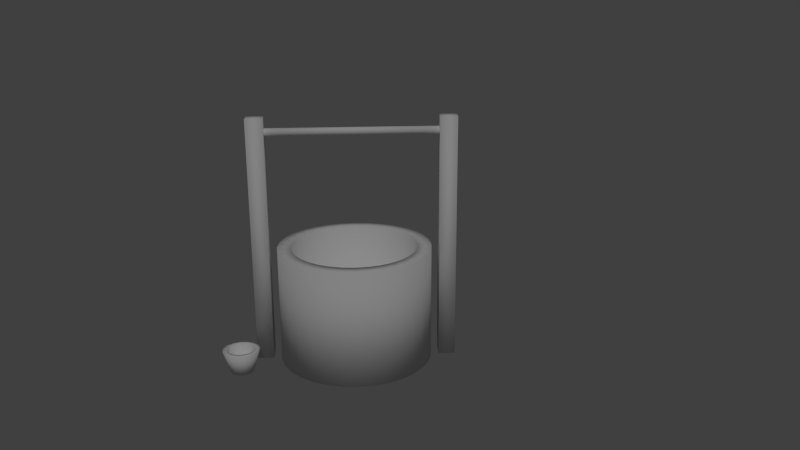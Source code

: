 # Source: brunnen.blend  (saved by Blender 2.76.0; exported with 4.5.12 LTS)
import bpy
from mathutils import Matrix  # noqa: F401  (used for matrix-valued properties, if any)

bpy.ops.wm.read_factory_settings(use_empty=True)
scene = bpy.context.scene
scene.name = 'Scene'

# ---- collections
col_collection_1 = bpy.data.collections.new('Collection 1'); scene.collection.children.link(col_collection_1)

# ---- materials (node trees are filled in below, after node groups)
mat_stone = bpy.data.materials.new('stone')
mat_stone.alpha_threshold = 0.0
mat_stone.use_transparent_shadow = False
mat_stone.roughness = 0.5
mat_stone.line_color = (0.0, 0.0, 0.0, 1.0)
mat_wood = bpy.data.materials.new('wood')
mat_wood.alpha_threshold = 0.0
mat_wood.use_transparent_shadow = False
mat_wood.roughness = 0.5
mat_wood.line_color = (0.0, 0.0, 0.0, 1.0)

# ---- material node trees

# ---- world
world_world = bpy.data.worlds.new('World'); scene.world = world_world
world_world.color = (0.05088, 0.05088, 0.05088)
world_world.use_sun_shadow = False
world_world.sun_shadow_jitter_overblur = 0.0
world_world.cycles.sampling_method = 'MANUAL'
world_world.cycles.sample_map_resolution = 256

# ---- cameras
cam_camera = bpy.data.cameras.new('Camera')
cam_camera.clip_end = 100.0
cam_camera.lens = 35.0
cam_camera.sensor_width = 32.0
cam_camera.sensor_height = 18.0
cam_camera.dof.focus_distance = 0.0
cam_camera.dof.aperture_fstop = 128.0

# ---- lights
light_point = bpy.data.lights.new('Point', 'SUN')
light_point.transmission_factor = 0.0
light_point.angle = 0.1993
light_point.energy = 0.74
light_point.shadow_buffer_clip_start = 0.5
light_point.shadow_soft_size = 0.1
light_point.shadow_cascade_max_distance = 1000.0
light_point.cycles.use_multiple_importance_sampling = False

# ---- meshes
me_mesh = bpy.data.meshes.new('Mesh')
me_mesh.from_pydata([(0.0, 1.0, 0.0), (0.1951, 0.9808, 0.0), (0.3827, 0.9239, 0.0), (0.5556, 0.8315, 0.0), (0.7071, 0.7071, 0.0), (0.8315, 0.5556, 0.0), (0.9239, 0.3827, 0.0), (0.9808, 0.1951, 0.0), (1.0, 9.656e-07, 0.0), (0.9808, -0.1951, 0.0), (0.9239, -0.3827, 0.0), (0.8315, -0.5556, 0.0), (0.7071, -0.7071, 0.0), (0.5556, -0.8315, 0.0), (0.3827, -0.9239, 0.0), (0.1951, -0.9808, 0.0), (3.258e-07, -1.0, 0.0), (-0.1951, -0.9808, 0.0), (-0.3827, -0.9239, 0.0), (-0.5556, -0.8315, 0.0), (-0.7071, -0.7071, 0.0), (-0.8315, -0.5556, 0.0), (-0.9239, -0.3827, 0.0), (-0.9808, -0.1951, 0.0), (-1.0, 7.55e-08, 0.0), (-0.9808, 0.1951, 0.0), (-0.9239, 0.3827, 0.0), (-0.8315, 0.5556, 0.0), (-0.7071, 0.7071, 0.0), (-0.5556, 0.8315, 0.0), (-0.3827, 0.9239, 0.0), (-0.1951, 0.9808, 0.0), (0.0, 1.0, 1.505), (0.1951, 0.9808, 1.505), (0.3827, 0.9239, 1.505), (0.5556, 0.8315, 1.505), (0.7071, 0.7071, 1.505), (0.8315, 0.5556, 1.505), (0.9239, 0.3827, 1.505), (0.9808, 0.1951, 1.505), (1.0, 9.656e-07, 1.505), (0.9808, -0.1951, 1.505), (0.9239, -0.3827, 1.505), (0.8315, -0.5556, 1.505), (0.7071, -0.7071, 1.505), (0.5556, -0.8315, 1.505), (0.3827, -0.9239, 1.505), (0.1951, -0.9808, 1.505), (3.258e-07, -1.0, 1.505), (-0.1951, -0.9808, 1.505), (-0.3827, -0.9239, 1.505), (-0.5556, -0.8315, 1.505), (-0.7071, -0.7071, 1.505), (-0.8315, -0.5556, 1.505), (-0.9239, -0.3827, 1.505), (-0.9808, -0.1951, 1.505), (-1.0, 7.55e-08, 1.505), (-0.9808, 0.1951, 1.505), (-0.9239, 0.3827, 1.505), (-0.8315, 0.5556, 1.505), (-0.7071, 0.7071, 1.505), (-0.5556, 0.8315, 1.505), (-0.3827, 0.9239, 1.505), (-0.1951, 0.9808, 1.505), (2.81e-08, 0.8122, 1.505), (0.1584, 0.7966, 1.505), (0.3108, 0.7504, 1.505), (0.4512, 0.6753, 1.505), (0.5743, 0.5743, 1.505), (0.6753, 0.4512, 1.505), (0.7504, 0.3108, 1.505), (0.7966, 0.1584, 1.505), (0.8122, 8.123e-07, 1.505), (0.7966, -0.1584, 1.505), (0.7504, -0.3108, 1.505), (0.6753, -0.4512, 1.505), (0.5743, -0.5743, 1.505), (0.4512, -0.6753, 1.505), (0.3108, -0.7504, 1.505), (0.1584, -0.7966, 1.505), (2.566e-07, -0.8122, 1.505), (-0.1584, -0.7966, 1.505), (-0.3108, -0.7504, 1.505), (-0.4512, -0.6753, 1.505), (-0.5743, -0.5743, 1.505), (-0.6753, -0.4512, 1.505), (-0.7504, -0.3108, 1.505), (-0.7966, -0.1584, 1.505), (-0.8122, 7.638e-08, 1.505), (-0.7966, 0.1584, 1.505), (-0.7504, 0.3108, 1.505), (-0.6753, 0.4512, 1.505), (-0.5727, 0.5765, 1.505), (-0.4512, 0.6753, 1.505), (-0.3108, 0.7504, 1.505), (-0.1584, 0.7966, 1.505), (-1.168e-07, 0.8122, 0.2541), (0.1584, 0.7966, 0.2541), (0.3108, 0.7504, 0.2541), (0.4512, 0.6753, 0.2541), (0.5743, 0.5743, 0.2541), (0.6753, 0.4512, 0.2541), (0.7504, 0.3108, 0.2541), (0.7966, 0.1584, 0.2541), (0.8122, 8.123e-07, 0.2541), (0.7966, -0.1584, 0.2541), (0.7504, -0.3108, 0.2541), (0.6753, -0.4512, 0.2541), (0.5743, -0.5743, 0.2541), (0.4512, -0.6753, 0.2541), (0.3108, -0.7504, 0.2541), (0.1584, -0.7966, 0.2541), (1.117e-07, -0.8122, 0.2541), (-0.1584, -0.7966, 0.2541), (-0.3108, -0.7504, 0.2541), (-0.4512, -0.6753, 0.2541), (-0.5743, -0.5743, 0.2541), (-0.6753, -0.4512, 0.2541), (-0.7504, -0.3108, 0.2541), (-0.7966, -0.1584, 0.2541), (-0.8122, 7.638e-08, 0.2541), (-0.7966, 0.1584, 0.2541), (-0.7504, 0.3108, 0.2541), (-0.6753, 0.4512, 0.2541), (-0.5727, 0.5765, 0.2541), (-0.4512, 0.6753, 0.2541), (-0.3108, 0.7504, 0.2541), (-0.1584, 0.7966, 0.2541), (-1.092, -0.12, 0.0), (-1.308, -0.12, 0.0), (-1.092, 0.12, 0.0), (-1.308, 0.12, 0.0), (-1.092, -0.12, 3.2), (-1.308, -0.12, 3.2), (-1.092, 0.12, 3.2), (-1.308, 0.12, 3.2), (1.308, -0.12, 0.0), (1.092, -0.12, 0.0), (1.308, 0.12, 0.0), (1.092, 0.12, 0.0), (1.308, -0.12, 3.2), (1.092, -0.12, 3.2), (1.308, 0.12, 3.2), (1.092, 0.12, 3.2), (-1.106, -0.004415, 2.962), (1.094, -0.004415, 2.962), (-1.106, -0.0338, 2.972), (1.094, -0.0338, 2.972), (-1.106, -0.05197, 2.997), (1.094, -0.05197, 2.997), (-1.106, -0.05197, 3.028), (1.094, -0.05197, 3.028), (-1.106, -0.0338, 3.053), (1.094, -0.0338, 3.053), (-1.106, -0.004415, 3.062), (1.094, -0.004415, 3.062), (-1.106, 0.02497, 3.053), (1.094, 0.02497, 3.053), (-1.106, 0.04314, 3.028), (1.094, 0.04314, 3.028), (-1.106, 0.04314, 2.997), (1.094, 0.04314, 2.997), (-1.106, 0.02497, 2.972), (1.094, 0.02497, 2.972), (1.471, 0.6085, 0.0001622), (1.41, 0.5956, 0.0001622), (1.359, 0.5589, 0.0001622), (1.328, 0.5049, 0.0001622), (1.322, 0.4428, 0.0001622), (1.341, 0.3835, 0.0001622), (1.383, 0.3372, 0.0001622), (1.44, 0.3118, 0.0001622), (1.502, 0.3118, 0.0001622), (1.559, 0.3372, 0.0001622), (1.601, 0.3835, 0.0001622), (1.62, 0.4428, 0.0001622), (1.613, 0.5049, 0.0001622), (1.582, 0.5589, 0.0001622), (1.532, 0.5956, 0.0001622), (1.471, 0.6985, 0.3002), (1.373, 0.6778, 0.3002), (1.292, 0.6191, 0.3002), (1.243, 0.5327, 0.3002), (1.232, 0.4334, 0.3002), (1.263, 0.3385, 0.3002), (1.33, 0.2644, 0.3002), (1.421, 0.2238, 0.3002), (1.521, 0.2238, 0.3002), (1.612, 0.2644, 0.3002), (1.679, 0.3385, 0.3002), (1.709, 0.4334, 0.3002), (1.699, 0.5327, 0.3002), (1.649, 0.6191, 0.3002), (1.568, 0.6778, 0.3002), (1.401, 0.6144, 0.3002), (1.471, 0.6291, 0.3002), (1.344, 0.5727, 0.3002), (1.309, 0.5112, 0.3002), (1.301, 0.4407, 0.3002), (1.323, 0.3732, 0.3002), (1.37, 0.3205, 0.3002), (1.435, 0.2916, 0.3002), (1.506, 0.2916, 0.3002), (1.571, 0.3205, 0.3002), (1.619, 0.3732, 0.3002), (1.64, 0.4407, 0.3002), (1.633, 0.5112, 0.3002), (1.598, 0.5727, 0.3002), (1.54, 0.6144, 0.3002), (1.415, 0.5832, 0.1002), (1.471, 0.595, 0.1002), (1.369, 0.5499, 0.1002), (1.341, 0.5007, 0.1002), (1.335, 0.4443, 0.1002), (1.353, 0.3903, 0.1002), (1.391, 0.3481, 0.1002), (1.442, 0.325, 0.1002), (1.499, 0.325, 0.1002), (1.551, 0.3481, 0.1002), (1.589, 0.3903, 0.1002), (1.607, 0.4443, 0.1002), (1.601, 0.5007, 0.1002), (1.572, 0.5499, 0.1002), (1.526, 0.5832, 0.1002)], [], [(0, 1, 2, 3, 4, 5, 6, 7, 8, 9, 10, 11, 12, 13, 14, 15, 16, 17, 18, 19, 20, 21, 22, 23, 24, 25, 26, 27, 28, 29, 30, 31), (87, 86, 118, 119), (31, 30, 62, 63), (20, 19, 51, 52), (9, 8, 40, 41), (29, 28, 60, 61), (18, 17, 49, 50), (7, 6, 38, 39), (27, 26, 58, 59), (5, 4, 36, 37), (16, 15, 47, 48), (25, 24, 56, 57), (3, 2, 34, 35), (14, 13, 45, 46), (23, 22, 54, 55), (1, 0, 32, 33), (12, 11, 43, 44), (0, 31, 63, 32), (21, 20, 52, 53), (10, 9, 41, 42), (30, 29, 61, 62), (19, 18, 50, 51), (8, 7, 39, 40), (28, 27, 59, 60), (17, 16, 48, 49), (6, 5, 37, 38), (26, 25, 57, 58), (4, 3, 35, 36), (15, 14, 46, 47), (24, 23, 55, 56), (2, 1, 33, 34), (13, 12, 44, 45), (22, 21, 53, 54), (11, 10, 42, 43), (64, 65, 33, 32), (65, 66, 34, 33), (66, 67, 35, 34), (67, 68, 36, 35), (68, 69, 37, 36), (69, 70, 38, 37), (70, 71, 39, 38), (71, 72, 40, 39), (72, 73, 41, 40), (73, 74, 42, 41), (74, 75, 43, 42), (75, 76, 44, 43), (76, 77, 45, 44), (77, 78, 46, 45), (78, 79, 47, 46), (79, 80, 48, 47), (80, 81, 49, 48), (81, 82, 50, 49), (82, 83, 51, 50), (83, 84, 52, 51), (84, 85, 53, 52), (85, 86, 54, 53), (86, 87, 55, 54), (87, 88, 56, 55), (88, 89, 57, 56), (89, 90, 58, 57), (90, 91, 59, 58), (91, 92, 60, 59), (92, 93, 61, 60), (93, 94, 62, 61), (94, 95, 63, 62), (95, 64, 32, 63), (96, 127, 126, 125, 124, 123, 122, 121, 120, 119, 118, 117, 116, 115, 114, 113, 112, 111, 110, 109, 108, 107, 106, 105, 104, 103, 102, 101, 100, 99, 98, 97), (65, 64, 96, 97), (76, 75, 107, 108), (64, 95, 127, 96), (85, 84, 116, 117), (74, 73, 105, 106), (94, 93, 125, 126), (83, 82, 114, 115), (72, 71, 103, 104), (92, 91, 123, 124), (81, 80, 112, 113), (70, 69, 101, 102), (90, 89, 121, 122), (68, 67, 99, 100), (79, 78, 110, 111), (88, 87, 119, 120), (66, 65, 97, 98), (77, 76, 108, 109), (86, 85, 117, 118), (75, 74, 106, 107), (95, 94, 126, 127), (84, 83, 115, 116), (73, 72, 104, 105), (93, 92, 124, 125), (82, 81, 113, 114), (71, 70, 102, 103), (91, 90, 122, 123), (69, 68, 100, 101), (80, 79, 111, 112), (89, 88, 120, 121), (67, 66, 98, 99), (78, 77, 109, 110), (129, 131, 130, 128), (133, 132, 134, 135), (128, 130, 134, 132), (131, 129, 133, 135), (130, 131, 135, 134), (129, 128, 132, 133), (136, 138, 142, 140), (139, 137, 141, 143), (138, 139, 143, 142), (137, 136, 140, 141), (141, 140, 142, 143), (137, 139, 138, 136), (144, 145, 147, 146), (146, 147, 149, 148), (148, 149, 151, 150), (150, 151, 153, 152), (152, 153, 155, 154), (154, 155, 157, 156), (156, 157, 159, 158), (158, 159, 161, 160), (147, 145, 163, 161, 159, 157, 155, 153, 151, 149), (162, 163, 145, 144), (160, 161, 163, 162), (144, 146, 148, 150, 152, 154, 156, 158, 160, 162), (165, 164, 178, 177, 176, 175, 174, 173, 172, 171, 170, 169, 168, 167, 166), (208, 195, 210, 223), (178, 164, 179, 193), (177, 178, 193, 192), (176, 177, 192, 191), (175, 176, 191, 190), (174, 175, 190, 189), (173, 174, 189, 188), (172, 173, 188, 187), (171, 172, 187, 186), (170, 171, 186, 185), (169, 170, 185, 184), (168, 169, 184, 183), (167, 168, 183, 182), (166, 167, 182, 181), (165, 166, 181, 180), (164, 165, 180, 179), (194, 195, 179, 180), (196, 194, 180, 181), (197, 196, 181, 182), (198, 197, 182, 183), (199, 198, 183, 184), (200, 199, 184, 185), (201, 200, 185, 186), (202, 201, 186, 187), (203, 202, 187, 188), (204, 203, 188, 189), (205, 204, 189, 190), (206, 205, 190, 191), (207, 206, 191, 192), (208, 207, 192, 193), (195, 208, 193, 179), (209, 211, 212, 213, 214, 215, 216, 217, 218, 219, 220, 221, 222, 223, 210), (207, 208, 223, 222), (206, 207, 222, 221), (205, 206, 221, 220), (204, 205, 220, 219), (203, 204, 219, 218), (202, 203, 218, 217), (201, 202, 217, 216), (200, 201, 216, 215), (199, 200, 215, 214), (198, 199, 214, 213), (197, 198, 213, 212), (196, 197, 212, 211), (194, 196, 211, 209), (195, 194, 209, 210)])
me_mesh.polygons.foreach_set('use_smooth', [True] * 169)
me_mesh.polygons.foreach_set('material_index', [0, 0, 0, 0, 0, 0, 0, 0, 0, 0, 0, 0, 0, 0, 0, 0, 0, 0, 0, 0, 0, 0, 0, 0, 0, 0, 0, 0, 0, 0, 0, 0, 0, 0, 0, 0, 0, 0, 0, 0, 0, 0, 0, 0, 0, 0, 0, 0, 0, 0, 0, 0, 0, 0, 0, 0, 0, 0, 0, 0, 0, 0, 0, 0, 0, 0, 0, 0, 0, 0, 0, 0, 0, 0, 0, 0, 0, 0, 0, 0, 0, 0, 0, 0, 0, 0, 0, 0, 0, 0, 0, 0, 0, 0, 0, 0, 0, 0, 1, 1, 1, 1, 1, 1, 1, 1, 1, 1, 1, 1, 1, 1, 1, 1, 1, 1, 1, 1, 0, 1, 1, 0, 1, 1, 1, 1, 1, 1, 1, 1, 1, 1, 1, 1, 1, 1, 1, 1, 1, 1, 1, 1, 1, 1, 1, 1, 1, 1, 1, 1, 1, 1, 1, 1, 1, 1, 1, 1, 1, 1, 1, 1, 1, 1, 1, 1, 1, 1, 1])
_uv = me_mesh.uv_layers.new(name='UVMap')
_uv.uv.foreach_set('vector', [0.4637, 0.3856, 0.4855, 0.4002, 0.504, 0.4188, 0.5186, 0.4406, 0.5287, 0.4648, 0.5338, 0.4906, 0.5338, 0.5168, 0.5287, 0.5426, 0.5186, 0.5668, 0.504, 0.5886, 0.4855, 0.6072, 0.4637, 0.6218, 0.4394, 0.6318, 0.4137, 0.6369, 0.3874, 0.6369, 0.3617, 0.6318, 0.3375, 0.6218, 0.3156, 0.6072, 0.2971, 0.5886, 0.2825, 0.5668, 0.2725, 0.5426, 0.2673, 0.5168, 0.2673, 0.4906, 0.2725, 0.4648, 0.2825, 0.4406, 0.2971, 0.4188, 0.3156, 0.4002, 0.3375, 0.3856, 0.3617, 0.3756, 0.3874, 0.3705, 0.4137, 0.3705, 0.4394, 0.3756, 0.1495, 0.3699, 0.1282, 0.3699, 0.1282, 0.2024, 0.1495, 0.2024, 0.3939, 0.2018, 0.3677, 0.2018, 0.3677, 0.0003008, 0.3939, 0.0003009, 0.1053, 0.2018, 0.07902, 0.2018, 0.07903, 0.0002976, 0.1053, 0.0002979, 0.6564, 0.2018, 0.6301, 0.2018, 0.6301, 0.0002991, 0.6564, 0.0002987, 0.3414, 0.2018, 0.3152, 0.2018, 0.3152, 0.0003004, 0.3415, 0.0003007, 0.05278, 0.2018, 0.02654, 0.2018, 0.02654, 0.0002972, 0.05278, 0.0002974, 0.6039, 0.2018, 0.5776, 0.2018, 0.5776, 0.0003, 0.6039, 0.0002996, 0.289, 0.2018, 0.2627, 0.2018, 0.2627, 0.0002999, 0.289, 0.0003002, 0.5514, 0.2018, 0.5251, 0.2018, 0.5251, 0.0003006, 0.5514, 0.0003003, 0.8401, 0.2018, 0.8138, 0.2018, 0.8138, 0.0002974, 0.8401, 0.0002973, 0.2365, 0.2018, 0.2102, 0.2018, 0.2102, 0.0002991, 0.2365, 0.0002995, 0.4989, 0.2018, 0.4727, 0.2018, 0.4727, 0.0003009, 0.4989, 0.0003008, 0.7876, 0.2018, 0.7613, 0.2018, 0.7613, 0.0002976, 0.7876, 0.0002975, 0.184, 0.2018, 0.1578, 0.2018, 0.1578, 0.0002985, 0.184, 0.0002988, 0.4464, 0.2018, 0.4202, 0.2018, 0.4202, 0.000301, 0.4464, 0.000301, 0.7351, 0.2018, 0.7088, 0.2018, 0.7088, 0.000298, 0.7351, 0.0002978, 0.4202, 0.2018, 0.3939, 0.2018, 0.3939, 0.0003009, 0.4202, 0.000301, 0.1315, 0.2018, 0.1053, 0.2018, 0.1053, 0.0002979, 0.1315, 0.0002982, 0.6826, 0.2018, 0.6564, 0.2018, 0.6564, 0.0002987, 0.6826, 0.0002983, 0.3677, 0.2018, 0.3414, 0.2018, 0.3415, 0.0003007, 0.3677, 0.0003008, 0.07902, 0.2018, 0.05278, 0.2018, 0.05278, 0.0002974, 0.07903, 0.0002976, 0.6301, 0.2018, 0.6039, 0.2018, 0.6039, 0.0002996, 0.6301, 0.0002991, 0.3152, 0.2018, 0.289, 0.2018, 0.289, 0.0003002, 0.3152, 0.0003004, 0.02654, 0.2018, 0.000297, 0.2018, 0.0002985, 0.000297, 0.02654, 0.0002972, 0.5776, 0.2018, 0.5514, 0.2018, 0.5514, 0.0003003, 0.5776, 0.0003, 0.2627, 0.2018, 0.2365, 0.2018, 0.2365, 0.0002995, 0.2627, 0.0002999, 0.5251, 0.2018, 0.4989, 0.2018, 0.4989, 0.0003008, 0.5251, 0.0003006, 0.8138, 0.2018, 0.7876, 0.2018, 0.7876, 0.0002975, 0.8138, 0.0002974, 0.2102, 0.2018, 0.184, 0.2018, 0.184, 0.0002988, 0.2102, 0.0002991, 0.4727, 0.2018, 0.4464, 0.2018, 0.4464, 0.000301, 0.4727, 0.0003009, 0.7613, 0.2018, 0.7351, 0.2018, 0.7351, 0.0002978, 0.7613, 0.0002976, 0.1578, 0.2018, 0.1315, 0.2018, 0.1315, 0.0002982, 0.1578, 0.0002985, 0.7088, 0.2018, 0.6826, 0.2018, 0.6826, 0.0002983, 0.7088, 0.000298, 0.2025, 0.5877, 0.2176, 0.5727, 0.237, 0.5886, 0.2184, 0.6072, 0.2176, 0.5727, 0.2294, 0.555, 0.2516, 0.5668, 0.237, 0.5886, 0.2294, 0.555, 0.2376, 0.5353, 0.2616, 0.5426, 0.2516, 0.5668, 0.2376, 0.5353, 0.2417, 0.5144, 0.2667, 0.5168, 0.2616, 0.5426, 0.2417, 0.5144, 0.2417, 0.493, 0.2667, 0.4906, 0.2667, 0.5168, 0.2417, 0.493, 0.2376, 0.4721, 0.2616, 0.4648, 0.2667, 0.4906, 0.2376, 0.4721, 0.2294, 0.4524, 0.2516, 0.4406, 0.2616, 0.4648, 0.2294, 0.4524, 0.2176, 0.4347, 0.237, 0.4188, 0.2516, 0.4406, 0.2176, 0.4347, 0.2025, 0.4197, 0.2184, 0.4002, 0.237, 0.4188, 0.2025, 0.4197, 0.1848, 0.4078, 0.1966, 0.3856, 0.2184, 0.4002, 0.1848, 0.4078, 0.1651, 0.3997, 0.1724, 0.3756, 0.1966, 0.3856, 0.1651, 0.3997, 0.1442, 0.3955, 0.1466, 0.3705, 0.1724, 0.3756, 0.1442, 0.3955, 0.1229, 0.3955, 0.1204, 0.3705, 0.1466, 0.3705, 0.1229, 0.3955, 0.102, 0.3997, 0.09466, 0.3756, 0.1204, 0.3705, 0.102, 0.3997, 0.08227, 0.4078, 0.07042, 0.3856, 0.09466, 0.3756, 0.08227, 0.4078, 0.06455, 0.4197, 0.0486, 0.4002, 0.07042, 0.3856, 0.06455, 0.4197, 0.04947, 0.4347, 0.03004, 0.4188, 0.0486, 0.4002, 0.04947, 0.4347, 0.03763, 0.4524, 0.01546, 0.4406, 0.03004, 0.4188, 0.03763, 0.4524, 0.02948, 0.4721, 0.005417, 0.4648, 0.01546, 0.4406, 0.02948, 0.4721, 0.02532, 0.493, 0.000297, 0.4906, 0.005417, 0.4648, 0.02532, 0.493, 0.02532, 0.5144, 0.000297, 0.5168, 0.000297, 0.4906, 0.02532, 0.5144, 0.02948, 0.5353, 0.005417, 0.5426, 0.000297, 0.5168, 0.02948, 0.5353, 0.03763, 0.5549, 0.01546, 0.5668, 0.005417, 0.5426, 0.03763, 0.5549, 0.04947, 0.5727, 0.03004, 0.5886, 0.01546, 0.5668, 0.04947, 0.5727, 0.06455, 0.5877, 0.0486, 0.6072, 0.03004, 0.5886, 0.06455, 0.5877, 0.08227, 0.5996, 0.07042, 0.6218, 0.0486, 0.6072, 0.08227, 0.5996, 0.102, 0.6077, 0.09466, 0.6318, 0.07042, 0.6218, 0.102, 0.6077, 0.1232, 0.612, 0.1204, 0.6369, 0.09466, 0.6318, 0.1232, 0.612, 0.1442, 0.6119, 0.1466, 0.6369, 0.1204, 0.6369, 0.1442, 0.6119, 0.1651, 0.6077, 0.1724, 0.6318, 0.1466, 0.6369, 0.1651, 0.6077, 0.1848, 0.5996, 0.1966, 0.6218, 0.1724, 0.6318, 0.1848, 0.5996, 0.2025, 0.5877, 0.2184, 0.6072, 0.1966, 0.6218, 0.6532, 0.5869, 0.6319, 0.5869, 0.611, 0.5827, 0.5913, 0.5746, 0.5738, 0.563, 0.5585, 0.5476, 0.5467, 0.5299, 0.5385, 0.5102, 0.5344, 0.4893, 0.5344, 0.468, 0.5385, 0.4471, 0.5467, 0.4274, 0.5585, 0.4097, 0.5736, 0.3946, 0.5913, 0.3828, 0.611, 0.3746, 0.6319, 0.3705, 0.6532, 0.3705, 0.6741, 0.3746, 0.6938, 0.3828, 0.7115, 0.3946, 0.7266, 0.4097, 0.7385, 0.4274, 0.7466, 0.4471, 0.7508, 0.468, 0.7508, 0.4893, 0.7466, 0.5102, 0.7385, 0.5299, 0.7266, 0.5476, 0.7115, 0.5627, 0.6938, 0.5746, 0.6741, 0.5827, 0.3626, 0.3699, 0.3413, 0.3699, 0.3413, 0.2024, 0.3626, 0.2024, 0.5971, 0.3699, 0.5758, 0.3699, 0.5758, 0.2024, 0.5971, 0.2024, 0.3413, 0.3699, 0.32, 0.3699, 0.32, 0.2024, 0.3413, 0.2024, 0.1069, 0.3699, 0.08555, 0.3699, 0.08555, 0.2024, 0.1069, 0.2024, 0.5545, 0.3699, 0.5332, 0.3699, 0.5332, 0.2024, 0.5545, 0.2024, 0.2987, 0.3699, 0.2774, 0.3699, 0.2774, 0.2024, 0.2987, 0.2024, 0.06424, 0.3699, 0.04292, 0.3699, 0.04293, 0.2024, 0.06424, 0.2024, 0.5118, 0.3699, 0.4905, 0.3699, 0.4905, 0.2024, 0.5118, 0.2024, 0.2564, 0.3699, 0.2347, 0.3699, 0.2348, 0.2024, 0.2564, 0.2024, 0.02161, 0.3699, 0.000297, 0.3699, 0.0002991, 0.2024, 0.02161, 0.2024, 0.4692, 0.3699, 0.4479, 0.3699, 0.4479, 0.2024, 0.4692, 0.2024, 0.2134, 0.3699, 0.1921, 0.3699, 0.1921, 0.2024, 0.2134, 0.2024, 0.4266, 0.3699, 0.4053, 0.3699, 0.4053, 0.2024, 0.4266, 0.2024, 0.661, 0.3699, 0.6397, 0.3699, 0.6397, 0.2024, 0.661, 0.2024, 0.1708, 0.3699, 0.1495, 0.3699, 0.1495, 0.2024, 0.1708, 0.2024, 0.384, 0.3699, 0.3626, 0.3699, 0.3626, 0.2024, 0.384, 0.2024, 0.6184, 0.3699, 0.5971, 0.3699, 0.5971, 0.2024, 0.6184, 0.2024, 0.1282, 0.3699, 0.1069, 0.3699, 0.1069, 0.2024, 0.1282, 0.2024, 0.5758, 0.3699, 0.5545, 0.3699, 0.5545, 0.2024, 0.5758, 0.2024, 0.32, 0.3699, 0.2987, 0.3699, 0.2987, 0.2024, 0.32, 0.2024, 0.08555, 0.3699, 0.06424, 0.3699, 0.06424, 0.2024, 0.08555, 0.2024, 0.5332, 0.3699, 0.5118, 0.3699, 0.5118, 0.2024, 0.5332, 0.2024, 0.2774, 0.3699, 0.2564, 0.3699, 0.2564, 0.2024, 0.2774, 0.2024, 0.04292, 0.3699, 0.02161, 0.3699, 0.02161, 0.2024, 0.04293, 0.2024, 0.4905, 0.3699, 0.4692, 0.3699, 0.4692, 0.2024, 0.4905, 0.2024, 0.2347, 0.3699, 0.2134, 0.3699, 0.2134, 0.2024, 0.2348, 0.2024, 0.4479, 0.3699, 0.4266, 0.3699, 0.4266, 0.2024, 0.4479, 0.2024, 0.6823, 0.3699, 0.661, 0.3699, 0.661, 0.2024, 0.6823, 0.2024, 0.1921, 0.3699, 0.1708, 0.3699, 0.1708, 0.2024, 0.1921, 0.2024, 0.4053, 0.3699, 0.384, 0.3699, 0.384, 0.2024, 0.4053, 0.2024, 0.6397, 0.3699, 0.6184, 0.3699, 0.6184, 0.2024, 0.6397, 0.2024, 0.05932, 0.667, 0.09145, 0.667, 0.09145, 0.6959, 0.05932, 0.6959, 0.6186, 0.6805, 0.6186, 0.6516, 0.6507, 0.6516, 0.6507, 0.6805, 0.8168, 0.3705, 0.8489, 0.3705, 0.8489, 0.7988, 0.8168, 0.7988, 0.7514, 0.3705, 0.7835, 0.3705, 0.7835, 0.7988, 0.7514, 0.7988, 0.9118, 0.3705, 0.9407, 0.3705, 0.9407, 0.7988, 0.9118, 0.7988, 0.9708, 0.3705, 0.9997, 0.3705, 0.9997, 0.7988, 0.9708, 0.7988, 0.8495, 0.3705, 0.8817, 0.3705, 0.8817, 0.7988, 0.8495, 0.7988, 0.7841, 0.3705, 0.8162, 0.3705, 0.8162, 0.7988, 0.7841, 0.7988, 0.8823, 0.3705, 0.9112, 0.3705, 0.9112, 0.7988, 0.8823, 0.7988, 0.9413, 0.3705, 0.9702, 0.3705, 0.9702, 0.7988, 0.9413, 0.7988, 0.05932, 0.6664, 0.05932, 0.6375, 0.09145, 0.6375, 0.09145, 0.6664, 0.6513, 0.6516, 0.6835, 0.6516, 0.6835, 0.6805, 0.6513, 0.6805, 0.2674, 0.6606, 0.5316, 0.6606, 0.5316, 0.6652, 0.2674, 0.6652, 0.2674, 0.6652, 0.5316, 0.6652, 0.5316, 0.6698, 0.2674, 0.6698, 0.2674, 0.6698, 0.5316, 0.6698, 0.5316, 0.6744, 0.2674, 0.6744, 0.2674, 0.6744, 0.5316, 0.6744, 0.5317, 0.679, 0.2675, 0.679, 0.2675, 0.679, 0.5317, 0.679, 0.5317, 0.6836, 0.2675, 0.6836, 0.2673, 0.6375, 0.5315, 0.6375, 0.5315, 0.6421, 0.2674, 0.6421, 0.2674, 0.6421, 0.5315, 0.6421, 0.5316, 0.6467, 0.2674, 0.6467, 0.2674, 0.6467, 0.5316, 0.6467, 0.5316, 0.6513, 0.2674, 0.6513, 0.04662, 0.6539, 0.04996, 0.6515, 0.0541, 0.6515, 0.05745, 0.6539, 0.05872, 0.6579, 0.05745, 0.6618, 0.0541, 0.6642, 0.04996, 0.6642, 0.04662, 0.6618, 0.04534, 0.6579, 0.2674, 0.656, 0.5316, 0.656, 0.5316, 0.6606, 0.2674, 0.6606, 0.2674, 0.6513, 0.5316, 0.6513, 0.5316, 0.656, 0.2674, 0.656, 0.04842, 0.6388, 0.05236, 0.6375, 0.05629, 0.6388, 0.05872, 0.6421, 0.05872, 0.6463, 0.05629, 0.6496, 0.05236, 0.6509, 0.04842, 0.6496, 0.04599, 0.6463, 0.04599, 0.6421, 0.02248, 0.6375, 0.03042, 0.6401, 0.03662, 0.6457, 0.04002, 0.6533, 0.04002, 0.6617, 0.03662, 0.6693, 0.03042, 0.6749, 0.02248, 0.6775, 0.01417, 0.6766, 0.006941, 0.6724, 0.002033, 0.6657, 0.000297, 0.6575, 0.002033, 0.6493, 0.006941, 0.6426, 0.01417, 0.6384, 0.618, 0.6342, 0.6137, 0.6473, 0.5879, 0.6343, 0.5908, 0.6297, 0.2078, 0.6577, 0.2152, 0.6539, 0.2367, 0.6899, 0.2248, 0.6961, 0.2, 0.6607, 0.2078, 0.6577, 0.2248, 0.6961, 0.2123, 0.7007, 0.1919, 0.6627, 0.2, 0.6607, 0.2123, 0.7007, 0.1993, 0.7039, 0.1836, 0.6637, 0.1919, 0.6627, 0.1993, 0.7039, 0.1861, 0.7055, 0.1752, 0.6637, 0.1836, 0.6637, 0.1861, 0.7055, 0.1727, 0.7055, 0.1669, 0.6627, 0.1752, 0.6637, 0.1727, 0.7055, 0.1594, 0.7039, 0.1588, 0.6607, 0.1669, 0.6627, 0.1594, 0.7039, 0.1465, 0.7007, 0.151, 0.6577, 0.1588, 0.6607, 0.1465, 0.7007, 0.134, 0.6961, 0.1436, 0.6539, 0.151, 0.6577, 0.134, 0.6961, 0.1221, 0.6899, 0.1367, 0.6492, 0.1436, 0.6539, 0.1221, 0.6899, 0.1111, 0.6824, 0.1304, 0.6437, 0.1367, 0.6492, 0.1111, 0.6824, 0.101, 0.6736, 0.1248, 0.6375, 0.1304, 0.6437, 0.101, 0.6736, 0.09204, 0.6637, 0.2284, 0.6437, 0.234, 0.6375, 0.2667, 0.6637, 0.2578, 0.6736, 0.2221, 0.6492, 0.2284, 0.6437, 0.2578, 0.6736, 0.2477, 0.6824, 0.2152, 0.6539, 0.2221, 0.6492, 0.2477, 0.6824, 0.2367, 0.6899, 0.6458, 0.6419, 0.6553, 0.6419, 0.6572, 0.651, 0.6439, 0.651, 0.6371, 0.6381, 0.6458, 0.6419, 0.6439, 0.651, 0.6317, 0.6456, 0.6308, 0.631, 0.6371, 0.6381, 0.6317, 0.6456, 0.6227, 0.6357, 0.6279, 0.622, 0.6308, 0.631, 0.6227, 0.6357, 0.6186, 0.623, 0.6288, 0.6125, 0.6279, 0.622, 0.6186, 0.623, 0.62, 0.6097, 0.6336, 0.6043, 0.6288, 0.6125, 0.62, 0.6097, 0.6267, 0.5981, 0.6413, 0.5987, 0.6336, 0.6043, 0.6267, 0.5981, 0.6375, 0.5902, 0.6506, 0.5968, 0.6413, 0.5987, 0.6375, 0.5902, 0.6506, 0.5875, 0.6599, 0.5987, 0.6506, 0.5968, 0.6506, 0.5875, 0.6636, 0.5902, 0.6675, 0.6043, 0.6599, 0.5987, 0.6636, 0.5902, 0.6744, 0.5981, 0.6723, 0.6125, 0.6675, 0.6043, 0.6744, 0.5981, 0.6811, 0.6097, 0.6733, 0.622, 0.6723, 0.6125, 0.6811, 0.6097, 0.6825, 0.623, 0.6703, 0.631, 0.6733, 0.622, 0.6825, 0.623, 0.6784, 0.6357, 0.664, 0.6381, 0.6703, 0.631, 0.6784, 0.6357, 0.6695, 0.6456, 0.6553, 0.6419, 0.664, 0.6381, 0.6695, 0.6456, 0.6572, 0.651, 0.583, 0.6381, 0.5761, 0.6407, 0.5669, 0.6413, 0.5646, 0.6315, 0.5649, 0.6241, 0.5667, 0.6186, 0.5703, 0.6149, 0.5747, 0.613, 0.5795, 0.613, 0.5842, 0.6144, 0.5882, 0.6167, 0.5909, 0.6203, 0.5918, 0.6249, 0.5908, 0.6297, 0.5879, 0.6343, 0.618, 0.6205, 0.618, 0.6342, 0.5908, 0.6297, 0.5918, 0.6249, 0.6135, 0.6077, 0.618, 0.6205, 0.5918, 0.6249, 0.5909, 0.6203, 0.6051, 0.5973, 0.6135, 0.6077, 0.5909, 0.6203, 0.5882, 0.6167, 0.5939, 0.5904, 0.6051, 0.5973, 0.5882, 0.6167, 0.5842, 0.6144, 0.5812, 0.5875, 0.5939, 0.5904, 0.5842, 0.6144, 0.5795, 0.613, 0.5684, 0.5887, 0.5812, 0.5875, 0.5795, 0.613, 0.5747, 0.613, 0.5569, 0.594, 0.5684, 0.5887, 0.5747, 0.613, 0.5703, 0.6149, 0.5477, 0.6023, 0.5569, 0.594, 0.5703, 0.6149, 0.5667, 0.6186, 0.5412, 0.6124, 0.5477, 0.6023, 0.5667, 0.6186, 0.5649, 0.6241, 0.537, 0.6236, 0.5412, 0.6124, 0.5649, 0.6241, 0.5646, 0.6315, 0.5344, 0.6349, 0.537, 0.6236, 0.5646, 0.6315, 0.5669, 0.6413, 0.5953, 0.6679, 0.5833, 0.6748, 0.5669, 0.6413, 0.5761, 0.6407, 0.6057, 0.6587, 0.5953, 0.6679, 0.5761, 0.6407, 0.583, 0.6381, 0.6137, 0.6473, 0.6057, 0.6587, 0.583, 0.6381, 0.5879, 0.6343])
me_mesh.materials.append(mat_stone)
me_mesh.materials.append(mat_wood)
me_mesh.use_remesh_preserve_volume = False
me_mesh.use_remesh_preserve_attributes = False
me_mesh.use_mirror_vertex_groups = False
me_mesh.update()

# ---- objects
ob_camera = bpy.data.objects.new('Camera', cam_camera)
ob_point = bpy.data.objects.new('Point', light_point)
ob_circle = bpy.data.objects.new('Circle', me_mesh)

# ---- transforms, parenting, visibility, modifiers, constraints
ob_camera.location = (-0.04326, 10.71, 5.225)
ob_camera.rotation_euler = (4.401, 3.137, -0.05252)
ob_camera.lineart.crease_threshold = 0.0
ob_point.location = (-0.04326, 14.71, 13.22)
ob_point.rotation_euler = (-0.7854, -2.176e-08, 1.386e-08)
ob_point.lineart.crease_threshold = 0.0
ob_circle.location = (0.0, 0.0, 0.0)
ob_circle.lineart.crease_threshold = 0.0

# ---- collection membership
col_collection_1.objects.link(ob_camera)
col_collection_1.objects.link(ob_point)
col_collection_1.objects.link(ob_circle)

# ---- scene / render settings (as saved in the file)
scene.camera = ob_camera
scene.frame_start = 1; scene.frame_end = 250; scene.frame_set(1)
scene.render.engine = 'BLENDER_EEVEE_NEXT'
scene.render.image_settings.compression = 90
scene.render.resolution_percentage = 50
scene.render.fps = 25
scene.render.dither_intensity = 0.0
scene.cycles.use_denoising = False
scene.cycles.samples = 10
scene.cycles.sampling_pattern = 'TABULATED_SOBOL'
scene.cycles.light_sampling_threshold = 0.0
scene.cycles.use_adaptive_sampling = False
scene.cycles.use_light_tree = False
scene.cycles.blur_glossy = 0.0
scene.cycles.volume_bounces = 1
scene.cycles.pixel_filter_type = 'GAUSSIAN'
scene.cycles.sample_clamp_indirect = 0.0
scene.view_settings.view_transform = 'Standard'
bpy.context.view_layer.update()
